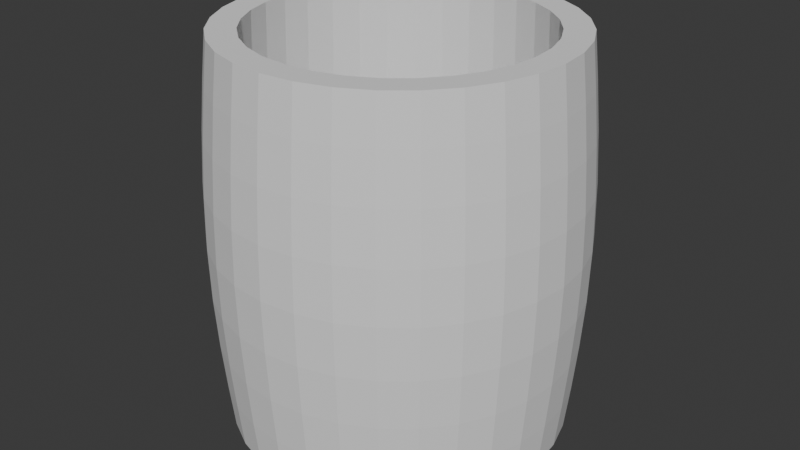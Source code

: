 # Source: cup_1.blend  (saved by Blender 4.3.34; exported with 4.5.12 LTS)
import bpy
from mathutils import Matrix  # noqa: F401  (used for matrix-valued properties, if any)

bpy.ops.wm.read_factory_settings(use_empty=True)
scene = bpy.context.scene
scene.name = 'Scene'

# ---- collections
col_collection = bpy.data.collections.new('Collection'); scene.collection.children.link(col_collection)

# ---- world
world_world = bpy.data.worlds.new('World'); scene.world = world_world
world_world.use_nodes = True; world_world.node_tree.nodes.clear()
_N = world_world.node_tree.nodes; _L = world_world.node_tree.links
n0 = _N.new('ShaderNodeOutputWorld'); n0.name = 'World Output'; n0.location = (300, 300)
n1 = _N.new('ShaderNodeBackground'); n1.name = 'Background'; n1.location = (10, 300)
n1.inputs[0].default_value = (0.05088, 0.05088, 0.05088, 1.0)
_L.new(n1.outputs[0], n0.inputs[0])
n0.is_active_output = True
world_world.color = (0.05088, 0.05088, 0.05088)
world_world.sun_shadow_jitter_overblur = 0.0

# ---- meshes
me_cylinder = bpy.data.meshes.new('Cylinder')
me_cylinder.from_pydata([(1.077e-10, 1.115, -1.115), (1.077e-10, 1.115, 1.115), (0.2175, 1.093, -1.115), (0.2175, 1.093, 1.115), (0.4266, 1.03, -1.115), (0.4266, 1.03, 1.115), (0.6193, 0.9269, -1.115), (0.6193, 0.9269, 1.115), (0.7883, 0.7883, -1.115), (0.7883, 0.7883, 1.115), (0.9269, 0.6193, -1.115), (0.9269, 0.6193, 1.115), (1.03, 0.4266, -1.115), (1.03, 0.4266, 1.115), (1.093, 0.2175, -1.115), (1.093, 0.2175, 1.115), (1.115, 1.737e-09, -1.115), (1.115, 1.737e-09, 1.115), (1.093, -0.2175, -1.115), (1.093, -0.2175, 1.115), (1.03, -0.4266, -1.115), (1.03, -0.4266, 1.115), (0.9269, -0.6193, -1.115), (0.9269, -0.6193, 1.115), (0.7883, -0.7883, -1.115), (0.7883, -0.7883, 1.115), (0.6193, -0.9269, -1.115), (0.6193, -0.9269, 1.115), (0.4266, -1.03, -1.115), (0.4266, -1.03, 1.115), (0.2175, -1.093, -1.115), (0.2175, -1.093, 1.115), (1.077e-10, -1.115, -1.115), (1.077e-10, -1.115, 1.115), (-0.2175, -1.093, -1.115), (-0.2175, -1.093, 1.115), (-0.4266, -1.03, -1.115), (-0.4266, -1.03, 1.115), (-0.6193, -0.9269, -1.115), (-0.6193, -0.9269, 1.115), (-0.7883, -0.7883, -1.115), (-0.7883, -0.7883, 1.115), (-0.9269, -0.6193, -1.115), (-0.9269, -0.6193, 1.115), (-1.03, -0.4266, -1.115), (-1.03, -0.4266, 1.115), (-1.093, -0.2175, -1.115), (-1.093, -0.2175, 1.115), (-1.115, 1.737e-09, -1.115), (-1.115, 1.737e-09, 1.115), (-1.093, 0.2175, -1.115), (-1.093, 0.2175, 1.115), (-1.03, 0.4266, -1.115), (-1.03, 0.4266, 1.115), (-0.9269, 0.6193, -1.115), (-0.9269, 0.6193, 1.115), (-0.7883, 0.7883, -1.115), (-0.7883, 0.7883, 1.115), (-0.6193, 0.9269, -1.115), (-0.6193, 0.9269, 1.115), (-0.4266, 1.03, -1.115), (-0.4266, 1.03, 1.115), (-0.2175, 1.093, -1.115), (-0.2175, 1.093, 1.115), (0.1817, 0.9135, 1.113), (9.384e-11, 0.9314, 1.113), (-0.1817, 0.9135, 1.113), (-0.3564, 0.8605, 1.113), (-0.5174, 0.7744, 1.113), (-0.6586, 0.6586, 1.113), (-0.7744, 0.5174, 1.113), (-0.8605, 0.3564, 1.113), (-0.9135, 0.1817, 1.113), (-0.9314, 1.723e-09, 1.113), (-0.9135, -0.1817, 1.113), (-0.8605, -0.3564, 1.113), (-0.7744, -0.5174, 1.113), (-0.6586, -0.6586, 1.113), (-0.5174, -0.7744, 1.113), (-0.3564, -0.8605, 1.113), (-0.1817, -0.9135, 1.113), (9.384e-11, -0.9314, 1.113), (0.1817, -0.9135, 1.113), (0.3564, -0.8605, 1.113), (0.5174, -0.7744, 1.113), (0.6586, -0.6586, 1.113), (0.7744, -0.5174, 1.113), (0.8605, -0.3564, 1.113), (0.9135, -0.1817, 1.113), (0.9314, 1.723e-09, 1.113), (0.9135, 0.1817, 1.113), (0.8605, 0.3564, 1.113), (0.7744, 0.5174, 1.113), (0.6586, 0.6586, 1.113), (0.5174, 0.7744, 1.113), (0.3564, 0.8605, 1.113), (0.1929, 0.9697, -0.4942), (-3.05e-08, 0.9887, -0.4942), (0.3784, 0.9134, -0.4942), (-0.1929, 0.9697, -0.4942), (-0.3784, 0.9134, -0.4942), (-0.5493, 0.8221, -0.4942), (-0.6991, 0.6991, -0.4942), (-0.8221, 0.5493, -0.4942), (-0.9134, 0.3784, -0.4942), (-0.9697, 0.1929, -0.4942), (-0.9887, 2.399e-09, -0.4942), (-0.9697, -0.1929, -0.4942), (-0.9134, -0.3784, -0.4942), (-0.8221, -0.5493, -0.4942), (-0.6991, -0.6991, -0.4942), (-0.5493, -0.8221, -0.4942), (-0.3784, -0.9134, -0.4942), (-0.1929, -0.9697, -0.4942), (-3.05e-08, -0.9887, -0.4942), (0.1929, -0.9697, -0.4942), (0.3784, -0.9134, -0.4942), (0.5493, -0.8221, -0.4942), (0.6991, -0.6991, -0.4942), (0.8221, -0.5493, -0.4942), (0.9134, -0.3784, -0.4942), (0.9697, -0.1929, -0.4942), (0.9887, 2.399e-09, -0.4942), (0.9697, 0.1929, -0.4942), (0.9134, 0.3784, -0.4942), (0.8221, 0.5493, -0.4942), (0.6991, 0.6991, -0.4942), (0.5493, 0.8221, -0.4942), (8.363e-10, 1.206, 0.0), (0.2352, 1.182, 0.0), (0.4614, 1.114, 0.0), (0.6698, 1.002, 0.0), (0.8525, 0.8525, 0.0), (1.002, 0.6698, 0.0), (1.114, 0.4614, 0.0), (1.182, 0.2352, 0.0), (1.206, 2.605e-09, 0.0), (1.182, -0.2352, 0.0), (1.114, -0.4614, 0.0), (1.002, -0.6698, 0.0), (0.8525, -0.8525, 0.0), (0.6698, -1.002, 0.0), (0.4614, -1.114, 0.0), (0.2352, -1.182, 0.0), (8.363e-10, -1.206, 0.0), (-0.2352, -1.182, 0.0), (-0.4614, -1.114, 0.0), (-0.6698, -1.002, 0.0), (-0.8525, -0.8525, 0.0), (-1.002, -0.6698, 0.0), (-1.114, -0.4614, 0.0), (-1.182, -0.2352, 0.0), (-1.206, 2.605e-09, 0.0), (-1.182, 0.2352, 0.0), (-1.114, 0.4614, 0.0), (-1.002, 0.6698, 0.0), (-0.8525, 0.8525, 0.0), (-0.6698, 1.002, 0.0), (-0.4614, 1.114, 0.0), (-0.2352, 1.182, 0.0), (0.2294, 1.153, -0.588), (0.45, 1.086, -0.588), (0.6533, 0.9778, -0.588), (0.8315, 0.8315, -0.588), (0.9778, 0.6533, -0.588), (1.086, 0.45, -0.588), (1.153, 0.2294, -0.588), (1.176, 2.345e-09, -0.588), (1.153, -0.2294, -0.588), (1.086, -0.45, -0.588), (0.9778, -0.6533, -0.588), (0.8315, -0.8315, -0.588), (0.6533, -0.9778, -0.588), (0.45, -1.086, -0.588), (0.2294, -1.153, -0.588), (5.685e-10, -1.176, -0.588), (-0.2294, -1.153, -0.588), (-0.45, -1.086, -0.588), (-0.6533, -0.9778, -0.588), (-0.8315, -0.8315, -0.588), (-0.9778, -0.6533, -0.588), (-1.086, -0.45, -0.588), (-1.153, -0.2294, -0.588), (-1.176, 2.345e-09, -0.588), (-1.153, 0.2294, -0.588), (-1.086, 0.45, -0.588), (-0.9778, 0.6533, -0.588), (-0.8315, 0.8315, -0.588), (-0.6533, 0.9778, -0.588), (-0.45, 1.086, -0.588), (-0.2294, 1.153, -0.588), (5.685e-10, 1.176, -0.588), (5.685e-10, 1.176, 0.588), (0.2294, 1.153, 0.588), (0.45, 1.086, 0.588), (0.6533, 0.9778, 0.588), (0.8315, 0.8315, 0.588), (0.9778, 0.6533, 0.588), (1.086, 0.45, 0.588), (1.153, 0.2294, 0.588), (1.176, 2.345e-09, 0.588), (1.153, -0.2294, 0.588), (1.086, -0.45, 0.588), (0.9778, -0.6533, 0.588), (0.8315, -0.8315, 0.588), (0.6533, -0.9778, 0.588), (0.45, -1.086, 0.588), (0.2294, -1.153, 0.588), (5.685e-10, -1.176, 0.588), (-0.2294, -1.153, 0.588), (-0.45, -1.086, 0.588), (-0.6533, -0.9778, 0.588), (-0.8315, -0.8315, 0.588), (-0.9778, -0.6533, 0.588), (-1.086, -0.45, 0.588), (-1.153, -0.2294, 0.588), (-1.176, 2.345e-09, 0.588), (-1.153, 0.2294, 0.588), (-1.086, 0.45, 0.588), (-0.9778, 0.6533, 0.588), (-0.8315, 0.8315, 0.588), (-0.6533, 0.9778, 0.588), (-0.45, 1.086, 0.588), (-0.2294, 1.153, 0.588), (7.582e-10, 1.197, -0.2993), (0.2336, 1.174, -0.2993), (0.4582, 1.106, -0.2993), (0.6652, 0.9955, -0.2993), (0.8466, 0.8466, -0.2993), (0.9955, 0.6652, -0.2993), (1.106, 0.4582, -0.2993), (1.174, 0.2336, -0.2993), (1.197, 2.534e-09, -0.2993), (1.174, -0.2336, -0.2993), (1.106, -0.4582, -0.2993), (0.9955, -0.6652, -0.2993), (0.8466, -0.8466, -0.2993), (0.6652, -0.9955, -0.2993), (0.4582, -1.106, -0.2993), (0.2336, -1.174, -0.2993), (7.582e-10, -1.197, -0.2993), (-0.2336, -1.174, -0.2993), (-0.4582, -1.106, -0.2993), (-0.6652, -0.9955, -0.2993), (-0.8466, -0.8466, -0.2993), (-0.9955, -0.6652, -0.2993), (-1.106, -0.4582, -0.2993), (-1.174, -0.2336, -0.2993), (-1.197, 2.534e-09, -0.2993), (-1.174, 0.2336, -0.2993), (-1.106, 0.4582, -0.2993), (-0.9955, 0.6652, -0.2993), (-0.8466, 0.8466, -0.2993), (-0.6652, 0.9955, -0.2993), (-0.4582, 1.106, -0.2993), (-0.2336, 1.174, -0.2993), (0.2336, 1.174, 0.2993), (0.4582, 1.106, 0.2993), (0.6652, 0.9955, 0.2993), (0.8466, 0.8466, 0.2993), (0.9955, 0.6652, 0.2993), (1.106, 0.4582, 0.2993), (1.174, 0.2336, 0.2993), (1.197, 2.534e-09, 0.2993), (1.174, -0.2336, 0.2993), (1.106, -0.4582, 0.2993), (0.9955, -0.6652, 0.2993), (0.8466, -0.8466, 0.2993), (0.6652, -0.9955, 0.2993), (0.4582, -1.106, 0.2993), (0.2336, -1.174, 0.2993), (7.582e-10, -1.197, 0.2993), (-0.2336, -1.174, 0.2993), (-0.4582, -1.106, 0.2993), (-0.6652, -0.9955, 0.2993), (-0.8466, -0.8466, 0.2993), (-0.9955, -0.6652, 0.2993), (-1.106, -0.4582, 0.2993), (-1.174, -0.2336, 0.2993), (-1.197, 2.534e-09, 0.2993), (-1.174, 0.2336, 0.2993), (-1.106, 0.4582, 0.2993), (-0.9955, 0.6652, 0.2993), (-0.8466, 0.8466, 0.2993), (-0.6652, 0.9955, 0.2993), (-0.4582, 1.106, 0.2993), (-0.2336, 1.174, 0.2993), (7.582e-10, 1.197, 0.2993), (3.327e-10, 1.147, 0.8601), (0.2237, 1.125, 0.8601), (0.4389, 1.06, 0.8601), (0.6372, 0.9536, 0.8601), (0.811, 0.811, 0.8601), (0.9536, 0.6372, 0.8601), (1.06, 0.4389, 0.8601), (1.125, 0.2237, 0.8601), (1.147, 2.069e-09, 0.8601), (1.125, -0.2237, 0.8601), (1.06, -0.4389, 0.8601), (0.9536, -0.6372, 0.8601), (0.811, -0.811, 0.8601), (0.6372, -0.9536, 0.8601), (0.4389, -1.06, 0.8601), (0.2237, -1.125, 0.8601), (3.327e-10, -1.147, 0.8601), (-0.2237, -1.125, 0.8601), (-0.4389, -1.06, 0.8601), (-0.6372, -0.9536, 0.8601), (-0.811, -0.811, 0.8601), (-0.9536, -0.6372, 0.8601), (-1.06, -0.4389, 0.8601), (-1.125, -0.2237, 0.8601), (-1.147, 2.069e-09, 0.8601), (-1.125, 0.2237, 0.8601), (-1.06, 0.4389, 0.8601), (-0.9536, 0.6372, 0.8601), (-0.811, 0.811, 0.8601), (-0.6372, 0.9536, 0.8601), (-0.4389, 1.06, 0.8601), (-0.2237, 1.125, 0.8601), (0.2237, 1.125, -0.8601), (0.4389, 1.06, -0.8601), (0.6372, 0.9536, -0.8601), (0.811, 0.811, -0.8601), (0.9536, 0.6372, -0.8601), (1.06, 0.4389, -0.8601), (1.125, 0.2237, -0.8601), (1.147, 2.069e-09, -0.8601), (1.125, -0.2237, -0.8601), (1.06, -0.4389, -0.8601), (0.9536, -0.6372, -0.8601), (0.811, -0.811, -0.8601), (0.6372, -0.9536, -0.8601), (0.4389, -1.06, -0.8601), (0.2237, -1.125, -0.8601), (3.327e-10, -1.147, -0.8601), (-0.2237, -1.125, -0.8601), (-0.4389, -1.06, -0.8601), (-0.6372, -0.9536, -0.8601), (-0.811, -0.811, -0.8601), (-0.9536, -0.6372, -0.8601), (-1.06, -0.4389, -0.8601), (-1.125, -0.2237, -0.8601), (-1.147, 2.069e-09, -0.8601), (-1.125, 0.2237, -0.8601), (-1.06, 0.4389, -0.8601), (-0.9536, 0.6372, -0.8601), (-0.811, 0.811, -0.8601), (-0.6372, 0.9536, -0.8601), (-0.4389, 1.06, -0.8601), (-0.2237, 1.125, -0.8601), (3.327e-10, 1.147, -0.8601)], [], [(288, 1, 3, 289), (289, 3, 5, 290), (290, 5, 7, 291), (291, 7, 9, 292), (292, 9, 11, 293), (293, 11, 13, 294), (294, 13, 15, 295), (295, 15, 17, 296), (296, 17, 19, 297), (297, 19, 21, 298), (298, 21, 23, 299), (299, 23, 25, 300), (300, 25, 27, 301), (301, 27, 29, 302), (302, 29, 31, 303), (303, 31, 33, 304), (304, 33, 35, 305), (305, 35, 37, 306), (306, 37, 39, 307), (307, 39, 41, 308), (308, 41, 43, 309), (309, 43, 45, 310), (310, 45, 47, 311), (311, 47, 49, 312), (312, 49, 51, 313), (313, 51, 53, 314), (314, 53, 55, 315), (315, 55, 57, 316), (316, 57, 59, 317), (317, 59, 61, 318), (83, 84, 117, 116), (318, 61, 63, 319), (319, 63, 1, 288), (0, 2, 4, 6, 8, 10, 12, 14, 16, 18, 20, 22, 24, 26, 28, 30, 32, 34, 36, 38, 40, 42, 44, 46, 48, 50, 52, 54, 56, 58, 60, 62), (3, 1, 65, 64), (1, 63, 66, 65), (63, 61, 67, 66), (61, 59, 68, 67), (59, 57, 69, 68), (57, 55, 70, 69), (55, 53, 71, 70), (53, 51, 72, 71), (51, 49, 73, 72), (49, 47, 74, 73), (47, 45, 75, 74), (45, 43, 76, 75), (43, 41, 77, 76), (41, 39, 78, 77), (39, 37, 79, 78), (37, 35, 80, 79), (35, 33, 81, 80), (33, 31, 82, 81), (31, 29, 83, 82), (29, 27, 84, 83), (27, 25, 85, 84), (25, 23, 86, 85), (23, 21, 87, 86), (21, 19, 88, 87), (19, 17, 89, 88), (17, 15, 90, 89), (15, 13, 91, 90), (13, 11, 92, 91), (11, 9, 93, 92), (9, 7, 94, 93), (7, 5, 95, 94), (5, 3, 64, 95), (96, 97, 99, 100, 101, 102, 103, 104, 105, 106, 107, 108, 109, 110, 111, 112, 113, 114, 115, 116, 117, 118, 119, 120, 121, 122, 123, 124, 125, 126, 127, 98), (70, 71, 104, 103), (84, 85, 118, 117), (71, 72, 105, 104), (85, 86, 119, 118), (72, 73, 106, 105), (86, 87, 120, 119), (73, 74, 107, 106), (87, 88, 121, 120), (74, 75, 108, 107), (88, 89, 122, 121), (75, 76, 109, 108), (89, 90, 123, 122), (76, 77, 110, 109), (64, 65, 97, 96), (90, 91, 124, 123), (77, 78, 111, 110), (95, 64, 96, 98), (91, 92, 125, 124), (78, 79, 112, 111), (65, 66, 99, 97), (92, 93, 126, 125), (79, 80, 113, 112), (66, 67, 100, 99), (93, 94, 127, 126), (80, 81, 114, 113), (67, 68, 101, 100), (94, 95, 98, 127), (81, 82, 115, 114), (68, 69, 102, 101), (82, 83, 116, 115), (69, 70, 103, 102), (255, 159, 128, 224), (254, 158, 159, 255), (253, 157, 158, 254), (252, 156, 157, 253), (251, 155, 156, 252), (250, 154, 155, 251), (249, 153, 154, 250), (248, 152, 153, 249), (247, 151, 152, 248), (246, 150, 151, 247), (245, 149, 150, 246), (244, 148, 149, 245), (243, 147, 148, 244), (242, 146, 147, 243), (241, 145, 146, 242), (240, 144, 145, 241), (239, 143, 144, 240), (238, 142, 143, 239), (237, 141, 142, 238), (236, 140, 141, 237), (235, 139, 140, 236), (234, 138, 139, 235), (233, 137, 138, 234), (232, 136, 137, 233), (231, 135, 136, 232), (230, 134, 135, 231), (229, 133, 134, 230), (228, 132, 133, 229), (227, 131, 132, 228), (226, 130, 131, 227), (225, 129, 130, 226), (224, 128, 129, 225), (351, 191, 160, 320), (320, 160, 161, 321), (321, 161, 162, 322), (322, 162, 163, 323), (323, 163, 164, 324), (324, 164, 165, 325), (325, 165, 166, 326), (326, 166, 167, 327), (327, 167, 168, 328), (328, 168, 169, 329), (329, 169, 170, 330), (330, 170, 171, 331), (331, 171, 172, 332), (332, 172, 173, 333), (333, 173, 174, 334), (334, 174, 175, 335), (335, 175, 176, 336), (336, 176, 177, 337), (337, 177, 178, 338), (338, 178, 179, 339), (339, 179, 180, 340), (340, 180, 181, 341), (341, 181, 182, 342), (342, 182, 183, 343), (343, 183, 184, 344), (344, 184, 185, 345), (345, 185, 186, 346), (346, 186, 187, 347), (347, 187, 188, 348), (348, 188, 189, 349), (349, 189, 190, 350), (350, 190, 191, 351), (286, 223, 192, 287), (285, 222, 223, 286), (284, 221, 222, 285), (283, 220, 221, 284), (282, 219, 220, 283), (281, 218, 219, 282), (280, 217, 218, 281), (279, 216, 217, 280), (278, 215, 216, 279), (277, 214, 215, 278), (276, 213, 214, 277), (275, 212, 213, 276), (274, 211, 212, 275), (273, 210, 211, 274), (272, 209, 210, 273), (271, 208, 209, 272), (270, 207, 208, 271), (269, 206, 207, 270), (268, 205, 206, 269), (267, 204, 205, 268), (266, 203, 204, 267), (265, 202, 203, 266), (264, 201, 202, 265), (263, 200, 201, 264), (262, 199, 200, 263), (261, 198, 199, 262), (260, 197, 198, 261), (259, 196, 197, 260), (258, 195, 196, 259), (257, 194, 195, 258), (256, 193, 194, 257), (287, 192, 193, 256), (191, 224, 225, 160), (160, 225, 226, 161), (161, 226, 227, 162), (162, 227, 228, 163), (163, 228, 229, 164), (164, 229, 230, 165), (165, 230, 231, 166), (166, 231, 232, 167), (167, 232, 233, 168), (168, 233, 234, 169), (169, 234, 235, 170), (170, 235, 236, 171), (171, 236, 237, 172), (172, 237, 238, 173), (173, 238, 239, 174), (174, 239, 240, 175), (175, 240, 241, 176), (176, 241, 242, 177), (177, 242, 243, 178), (178, 243, 244, 179), (179, 244, 245, 180), (180, 245, 246, 181), (181, 246, 247, 182), (182, 247, 248, 183), (183, 248, 249, 184), (184, 249, 250, 185), (185, 250, 251, 186), (186, 251, 252, 187), (187, 252, 253, 188), (188, 253, 254, 189), (189, 254, 255, 190), (190, 255, 224, 191), (128, 287, 256, 129), (129, 256, 257, 130), (130, 257, 258, 131), (131, 258, 259, 132), (132, 259, 260, 133), (133, 260, 261, 134), (134, 261, 262, 135), (135, 262, 263, 136), (136, 263, 264, 137), (137, 264, 265, 138), (138, 265, 266, 139), (139, 266, 267, 140), (140, 267, 268, 141), (141, 268, 269, 142), (142, 269, 270, 143), (143, 270, 271, 144), (144, 271, 272, 145), (145, 272, 273, 146), (146, 273, 274, 147), (147, 274, 275, 148), (148, 275, 276, 149), (149, 276, 277, 150), (150, 277, 278, 151), (151, 278, 279, 152), (152, 279, 280, 153), (153, 280, 281, 154), (154, 281, 282, 155), (155, 282, 283, 156), (156, 283, 284, 157), (157, 284, 285, 158), (158, 285, 286, 159), (159, 286, 287, 128), (223, 319, 288, 192), (222, 318, 319, 223), (221, 317, 318, 222), (220, 316, 317, 221), (219, 315, 316, 220), (218, 314, 315, 219), (217, 313, 314, 218), (216, 312, 313, 217), (215, 311, 312, 216), (214, 310, 311, 215), (213, 309, 310, 214), (212, 308, 309, 213), (211, 307, 308, 212), (210, 306, 307, 211), (209, 305, 306, 210), (208, 304, 305, 209), (207, 303, 304, 208), (206, 302, 303, 207), (205, 301, 302, 206), (204, 300, 301, 205), (203, 299, 300, 204), (202, 298, 299, 203), (201, 297, 298, 202), (200, 296, 297, 201), (199, 295, 296, 200), (198, 294, 295, 199), (197, 293, 294, 198), (196, 292, 293, 197), (195, 291, 292, 196), (194, 290, 291, 195), (193, 289, 290, 194), (192, 288, 289, 193), (62, 350, 351, 0), (60, 349, 350, 62), (58, 348, 349, 60), (56, 347, 348, 58), (54, 346, 347, 56), (52, 345, 346, 54), (50, 344, 345, 52), (48, 343, 344, 50), (46, 342, 343, 48), (44, 341, 342, 46), (42, 340, 341, 44), (40, 339, 340, 42), (38, 338, 339, 40), (36, 337, 338, 38), (34, 336, 337, 36), (32, 335, 336, 34), (30, 334, 335, 32), (28, 333, 334, 30), (26, 332, 333, 28), (24, 331, 332, 26), (22, 330, 331, 24), (20, 329, 330, 22), (18, 328, 329, 20), (16, 327, 328, 18), (14, 326, 327, 16), (12, 325, 326, 14), (10, 324, 325, 12), (8, 323, 324, 10), (6, 322, 323, 8), (4, 321, 322, 6), (2, 320, 321, 4), (0, 351, 320, 2)])
_uv = me_cylinder.uv_layers.new(name='UVMap')
_uv.uv.foreach_set('vector', [1.0, 0.9375, 1.0, 1.0, 0.9688, 1.0, 0.9688, 0.9375, 0.9688, 0.9375, 0.9688, 1.0, 0.9375, 1.0, 0.9375, 0.9375, 0.9375, 0.9375, 0.9375, 1.0, 0.9062, 1.0, 0.9062, 0.9375, 0.9062, 0.9375, 0.9062, 1.0, 0.875, 1.0, 0.875, 0.9375, 0.875, 0.9375, 0.875, 1.0, 0.8438, 1.0, 0.8438, 0.9375, 0.8438, 0.9375, 0.8438, 1.0, 0.8125, 1.0, 0.8125, 0.9375, 0.8125, 0.9375, 0.8125, 1.0, 0.7812, 1.0, 0.7812, 0.9375, 0.7812, 0.9375, 0.7812, 1.0, 0.75, 1.0, 0.75, 0.9375, 0.75, 0.9375, 0.75, 1.0, 0.7188, 1.0, 0.7188, 0.9375, 0.7188, 0.9375, 0.7188, 1.0, 0.6875, 1.0, 0.6875, 0.9375, 0.6875, 0.9375, 0.6875, 1.0, 0.6562, 1.0, 0.6562, 0.9375, 0.6562, 0.9375, 0.6562, 1.0, 0.625, 1.0, 0.625, 0.9375, 0.625, 0.9375, 0.625, 1.0, 0.5938, 1.0, 0.5938, 0.9375, 0.5938, 0.9375, 0.5938, 1.0, 0.5625, 1.0, 0.5625, 0.9375, 0.5625, 0.9375, 0.5625, 1.0, 0.5312, 1.0, 0.5312, 0.9375, 0.5312, 0.9375, 0.5312, 1.0, 0.5, 1.0, 0.5, 0.9375, 0.5, 0.9375, 0.5, 1.0, 0.4688, 1.0, 0.4688, 0.9375, 0.4688, 0.9375, 0.4688, 1.0, 0.4375, 1.0, 0.4375, 0.9375, 0.4375, 0.9375, 0.4375, 1.0, 0.4062, 1.0, 0.4062, 0.9375, 0.4062, 0.9375, 0.4062, 1.0, 0.375, 1.0, 0.375, 0.9375, 0.375, 0.9375, 0.375, 1.0, 0.3438, 1.0, 0.3438, 0.9375, 0.3438, 0.9375, 0.3438, 1.0, 0.3125, 1.0, 0.3125, 0.9375, 0.3125, 0.9375, 0.3125, 1.0, 0.2812, 1.0, 0.2812, 0.9375, 0.2812, 0.9375, 0.2812, 1.0, 0.25, 1.0, 0.25, 0.9375, 0.25, 0.9375, 0.25, 1.0, 0.2188, 1.0, 0.2188, 0.9375, 0.2188, 0.9375, 0.2188, 1.0, 0.1875, 1.0, 0.1875, 0.9375, 0.1875, 0.9375, 0.1875, 1.0, 0.1562, 1.0, 0.1562, 0.9375, 0.1562, 0.9375, 0.1562, 1.0, 0.125, 1.0, 0.125, 0.9375, 0.125, 0.9375, 0.125, 1.0, 0.09375, 1.0, 0.09375, 0.9375, 0.09375, 0.9375, 0.09375, 1.0, 0.0625, 1.0, 0.0625, 0.9375, 0.3268, 0.06449, 0.3616, 0.08305, 0.3616, 0.08305, 0.3268, 0.06449, 0.0625, 0.9375, 0.0625, 1.0, 0.03125, 1.0, 0.03125, 0.9375, 0.03125, 0.9375, 0.03125, 1.0, 0.0, 1.0, 0.0, 0.9375, 0.75, 0.49, 0.7968, 0.4854, 0.8418, 0.4717, 0.8833, 0.4496, 0.9197, 0.4197, 0.9496, 0.3833, 0.9717, 0.3418, 0.9854, 0.2968, 0.99, 0.25, 0.9854, 0.2032, 0.9717, 0.1582, 0.9496, 0.1167, 0.9197, 0.08029, 0.8833, 0.05045, 0.8418, 0.02827, 0.7968, 0.01461, 0.75, 0.01, 0.7032, 0.01461, 0.6582, 0.02827, 0.6167, 0.05045, 0.5803, 0.08029, 0.5504, 0.1167, 0.5283, 0.1582, 0.5146, 0.2032, 0.51, 0.25, 0.5146, 0.2968, 0.5283, 0.3418, 0.5504, 0.3833, 0.5803, 0.4197, 0.6167, 0.4496, 0.6582, 0.4717, 0.7032, 0.4854, 0.2968, 0.4854, 0.25, 0.49, 0.25, 0.4508, 0.2892, 0.4469, 0.25, 0.49, 0.2032, 0.4854, 0.2108, 0.4469, 0.25, 0.4508, 0.2032, 0.4854, 0.1582, 0.4717, 0.1732, 0.4355, 0.2108, 0.4469, 0.1582, 0.4717, 0.1167, 0.4496, 0.1384, 0.417, 0.1732, 0.4355, 0.1167, 0.4496, 0.08029, 0.4197, 0.108, 0.392, 0.1384, 0.417, 0.08029, 0.4197, 0.05045, 0.3833, 0.08305, 0.3616, 0.108, 0.392, 0.05045, 0.3833, 0.02827, 0.3418, 0.06449, 0.3268, 0.08305, 0.3616, 0.02827, 0.3418, 0.01461, 0.2968, 0.05307, 0.2892, 0.06449, 0.3268, 0.01461, 0.2968, 0.01, 0.25, 0.04921, 0.25, 0.05307, 0.2892, 0.01, 0.25, 0.01461, 0.2032, 0.05307, 0.2108, 0.04921, 0.25, 0.01461, 0.2032, 0.02827, 0.1582, 0.06449, 0.1732, 0.05307, 0.2108, 0.02827, 0.1582, 0.05045, 0.1167, 0.08305, 0.1384, 0.06449, 0.1732, 0.05045, 0.1167, 0.08029, 0.08029, 0.108, 0.108, 0.08305, 0.1384, 0.08029, 0.08029, 0.1167, 0.05045, 0.1384, 0.08305, 0.108, 0.108, 0.1167, 0.05045, 0.1582, 0.02827, 0.1732, 0.06449, 0.1384, 0.08305, 0.1582, 0.02827, 0.2032, 0.01461, 0.2108, 0.05307, 0.1732, 0.06449, 0.2032, 0.01461, 0.25, 0.01, 0.25, 0.04921, 0.2108, 0.05307, 0.25, 0.01, 0.2968, 0.01461, 0.2892, 0.05307, 0.25, 0.04921, 0.2968, 0.01461, 0.3418, 0.02827, 0.3268, 0.06449, 0.2892, 0.05307, 0.3418, 0.02827, 0.3833, 0.05045, 0.3616, 0.08305, 0.3268, 0.06449, 0.3833, 0.05045, 0.4197, 0.08029, 0.392, 0.108, 0.3616, 0.08305, 0.4197, 0.08029, 0.4496, 0.1167, 0.417, 0.1384, 0.392, 0.108, 0.4496, 0.1167, 0.4717, 0.1582, 0.4355, 0.1732, 0.417, 0.1384, 0.4717, 0.1582, 0.4854, 0.2032, 0.4469, 0.2108, 0.4355, 0.1732, 0.4854, 0.2032, 0.49, 0.25, 0.4508, 0.25, 0.4469, 0.2108, 0.49, 0.25, 0.4854, 0.2968, 0.4469, 0.2892, 0.4508, 0.25, 0.4854, 0.2968, 0.4717, 0.3418, 0.4355, 0.3268, 0.4469, 0.2892, 0.4717, 0.3418, 0.4496, 0.3833, 0.417, 0.3616, 0.4355, 0.3268, 0.4496, 0.3833, 0.4197, 0.4197, 0.392, 0.392, 0.417, 0.3616, 0.4197, 0.4197, 0.3833, 0.4496, 0.3616, 0.417, 0.392, 0.392, 0.3833, 0.4496, 0.3418, 0.4717, 0.3268, 0.4355, 0.3616, 0.417, 0.3418, 0.4717, 0.2968, 0.4854, 0.2892, 0.4469, 0.3268, 0.4355, 0.2892, 0.4469, 0.25, 0.4508, 0.2108, 0.4469, 0.1732, 0.4355, 0.1384, 0.417, 0.108, 0.392, 0.08305, 0.3616, 0.06449, 0.3268, 0.05307, 0.2892, 0.04921, 0.25, 0.05307, 0.2108, 0.06449, 0.1732, 0.08305, 0.1384, 0.108, 0.108, 0.1384, 0.08305, 0.1732, 0.06449, 0.2108, 0.05307, 0.25, 0.04921, 0.2892, 0.05307, 0.3268, 0.06449, 0.3616, 0.08305, 0.392, 0.108, 0.417, 0.1384, 0.4355, 0.1732, 0.4469, 0.2108, 0.4508, 0.25, 0.4469, 0.2892, 0.4355, 0.3268, 0.417, 0.3616, 0.392, 0.392, 0.3616, 0.417, 0.3268, 0.4355, 0.08305, 0.3616, 0.06449, 0.3268, 0.06449, 0.3268, 0.08305, 0.3616, 0.3616, 0.08305, 0.392, 0.108, 0.392, 0.108, 0.3616, 0.08305, 0.06449, 0.3268, 0.05307, 0.2892, 0.05307, 0.2892, 0.06449, 0.3268, 0.392, 0.108, 0.417, 0.1384, 0.417, 0.1384, 0.392, 0.108, 0.05307, 0.2892, 0.04921, 0.25, 0.04921, 0.25, 0.05307, 0.2892, 0.417, 0.1384, 0.4355, 0.1732, 0.4355, 0.1732, 0.417, 0.1384, 0.04921, 0.25, 0.05307, 0.2108, 0.05307, 0.2108, 0.04921, 0.25, 0.4355, 0.1732, 0.4469, 0.2108, 0.4469, 0.2108, 0.4355, 0.1732, 0.05307, 0.2108, 0.06449, 0.1732, 0.06449, 0.1732, 0.05307, 0.2108, 0.4469, 0.2108, 0.4508, 0.25, 0.4508, 0.25, 0.4469, 0.2108, 0.06449, 0.1732, 0.08305, 0.1384, 0.08305, 0.1384, 0.06449, 0.1732, 0.4508, 0.25, 0.4469, 0.2892, 0.4469, 0.2892, 0.4508, 0.25, 0.08305, 0.1384, 0.108, 0.108, 0.108, 0.108, 0.08305, 0.1384, 0.2892, 0.4469, 0.25, 0.4508, 0.25, 0.4508, 0.2892, 0.4469, 0.4469, 0.2892, 0.4355, 0.3268, 0.4355, 0.3268, 0.4469, 0.2892, 0.108, 0.108, 0.1384, 0.08305, 0.1384, 0.08305, 0.108, 0.108, 0.3268, 0.4355, 0.2892, 0.4469, 0.2892, 0.4469, 0.3268, 0.4355, 0.4355, 0.3268, 0.417, 0.3616, 0.417, 0.3616, 0.4355, 0.3268, 0.1384, 0.08305, 0.1732, 0.06449, 0.1732, 0.06449, 0.1384, 0.08305, 0.25, 0.4508, 0.2108, 0.4469, 0.2108, 0.4469, 0.25, 0.4508, 0.417, 0.3616, 0.392, 0.392, 0.392, 0.392, 0.417, 0.3616, 0.1732, 0.06449, 0.2108, 0.05307, 0.2108, 0.05307, 0.1732, 0.06449, 0.2108, 0.4469, 0.1732, 0.4355, 0.1732, 0.4355, 0.2108, 0.4469, 0.392, 0.392, 0.3616, 0.417, 0.3616, 0.417, 0.392, 0.392, 0.2108, 0.05307, 0.25, 0.04921, 0.25, 0.04921, 0.2108, 0.05307, 0.1732, 0.4355, 0.1384, 0.417, 0.1384, 0.417, 0.1732, 0.4355, 0.3616, 0.417, 0.3268, 0.4355, 0.3268, 0.4355, 0.3616, 0.417, 0.25, 0.04921, 0.2892, 0.05307, 0.2892, 0.05307, 0.25, 0.04921, 0.1384, 0.417, 0.108, 0.392, 0.108, 0.392, 0.1384, 0.417, 0.2892, 0.05307, 0.3268, 0.06449, 0.3268, 0.06449, 0.2892, 0.05307, 0.108, 0.392, 0.08305, 0.3616, 0.08305, 0.3616, 0.108, 0.392, 0.03125, 0.6875, 0.03125, 0.75, 0.0, 0.75, 0.0, 0.6875, 0.0625, 0.6875, 0.0625, 0.75, 0.03125, 0.75, 0.03125, 0.6875, 0.09375, 0.6875, 0.09375, 0.75, 0.0625, 0.75, 0.0625, 0.6875, 0.125, 0.6875, 0.125, 0.75, 0.09375, 0.75, 0.09375, 0.6875, 0.1562, 0.6875, 0.1562, 0.75, 0.125, 0.75, 0.125, 0.6875, 0.1875, 0.6875, 0.1875, 0.75, 0.1562, 0.75, 0.1562, 0.6875, 0.2188, 0.6875, 0.2188, 0.75, 0.1875, 0.75, 0.1875, 0.6875, 0.25, 0.6875, 0.25, 0.75, 0.2188, 0.75, 0.2188, 0.6875, 0.2812, 0.6875, 0.2812, 0.75, 0.25, 0.75, 0.25, 0.6875, 0.3125, 0.6875, 0.3125, 0.75, 0.2812, 0.75, 0.2812, 0.6875, 0.3438, 0.6875, 0.3438, 0.75, 0.3125, 0.75, 0.3125, 0.6875, 0.375, 0.6875, 0.375, 0.75, 0.3438, 0.75, 0.3438, 0.6875, 0.4062, 0.6875, 0.4062, 0.75, 0.375, 0.75, 0.375, 0.6875, 0.4375, 0.6875, 0.4375, 0.75, 0.4062, 0.75, 0.4062, 0.6875, 0.4688, 0.6875, 0.4688, 0.75, 0.4375, 0.75, 0.4375, 0.6875, 0.5, 0.6875, 0.5, 0.75, 0.4688, 0.75, 0.4688, 0.6875, 0.5312, 0.6875, 0.5312, 0.75, 0.5, 0.75, 0.5, 0.6875, 0.5625, 0.6875, 0.5625, 0.75, 0.5312, 0.75, 0.5312, 0.6875, 0.5938, 0.6875, 0.5938, 0.75, 0.5625, 0.75, 0.5625, 0.6875, 0.625, 0.6875, 0.625, 0.75, 0.5938, 0.75, 0.5938, 0.6875, 0.6562, 0.6875, 0.6562, 0.75, 0.625, 0.75, 0.625, 0.6875, 0.6875, 0.6875, 0.6875, 0.75, 0.6562, 0.75, 0.6562, 0.6875, 0.7188, 0.6875, 0.7188, 0.75, 0.6875, 0.75, 0.6875, 0.6875, 0.75, 0.6875, 0.75, 0.75, 0.7188, 0.75, 0.7188, 0.6875, 0.7812, 0.6875, 0.7812, 0.75, 0.75, 0.75, 0.75, 0.6875, 0.8125, 0.6875, 0.8125, 0.75, 0.7812, 0.75, 0.7812, 0.6875, 0.8438, 0.6875, 0.8438, 0.75, 0.8125, 0.75, 0.8125, 0.6875, 0.875, 0.6875, 0.875, 0.75, 0.8438, 0.75, 0.8438, 0.6875, 0.9062, 0.6875, 0.9062, 0.75, 0.875, 0.75, 0.875, 0.6875, 0.9375, 0.6875, 0.9375, 0.75, 0.9062, 0.75, 0.9062, 0.6875, 0.9688, 0.6875, 0.9688, 0.75, 0.9375, 0.75, 0.9375, 0.6875, 1.0, 0.6875, 1.0, 0.75, 0.9688, 0.75, 0.9688, 0.6875, 1.0, 0.5625, 1.0, 0.625, 0.9688, 0.625, 0.9688, 0.5625, 0.9688, 0.5625, 0.9688, 0.625, 0.9375, 0.625, 0.9375, 0.5625, 0.9375, 0.5625, 0.9375, 0.625, 0.9062, 0.625, 0.9062, 0.5625, 0.9062, 0.5625, 0.9062, 0.625, 0.875, 0.625, 0.875, 0.5625, 0.875, 0.5625, 0.875, 0.625, 0.8438, 0.625, 0.8438, 0.5625, 0.8438, 0.5625, 0.8438, 0.625, 0.8125, 0.625, 0.8125, 0.5625, 0.8125, 0.5625, 0.8125, 0.625, 0.7812, 0.625, 0.7812, 0.5625, 0.7812, 0.5625, 0.7812, 0.625, 0.75, 0.625, 0.75, 0.5625, 0.75, 0.5625, 0.75, 0.625, 0.7188, 0.625, 0.7188, 0.5625, 0.7188, 0.5625, 0.7188, 0.625, 0.6875, 0.625, 0.6875, 0.5625, 0.6875, 0.5625, 0.6875, 0.625, 0.6562, 0.625, 0.6562, 0.5625, 0.6562, 0.5625, 0.6562, 0.625, 0.625, 0.625, 0.625, 0.5625, 0.625, 0.5625, 0.625, 0.625, 0.5938, 0.625, 0.5938, 0.5625, 0.5938, 0.5625, 0.5938, 0.625, 0.5625, 0.625, 0.5625, 0.5625, 0.5625, 0.5625, 0.5625, 0.625, 0.5312, 0.625, 0.5312, 0.5625, 0.5312, 0.5625, 0.5312, 0.625, 0.5, 0.625, 0.5, 0.5625, 0.5, 0.5625, 0.5, 0.625, 0.4688, 0.625, 0.4688, 0.5625, 0.4688, 0.5625, 0.4688, 0.625, 0.4375, 0.625, 0.4375, 0.5625, 0.4375, 0.5625, 0.4375, 0.625, 0.4062, 0.625, 0.4062, 0.5625, 0.4062, 0.5625, 0.4062, 0.625, 0.375, 0.625, 0.375, 0.5625, 0.375, 0.5625, 0.375, 0.625, 0.3438, 0.625, 0.3438, 0.5625, 0.3438, 0.5625, 0.3438, 0.625, 0.3125, 0.625, 0.3125, 0.5625, 0.3125, 0.5625, 0.3125, 0.625, 0.2812, 0.625, 0.2812, 0.5625, 0.2812, 0.5625, 0.2812, 0.625, 0.25, 0.625, 0.25, 0.5625, 0.25, 0.5625, 0.25, 0.625, 0.2188, 0.625, 0.2188, 0.5625, 0.2188, 0.5625, 0.2188, 0.625, 0.1875, 0.625, 0.1875, 0.5625, 0.1875, 0.5625, 0.1875, 0.625, 0.1562, 0.625, 0.1562, 0.5625, 0.1562, 0.5625, 0.1562, 0.625, 0.125, 0.625, 0.125, 0.5625, 0.125, 0.5625, 0.125, 0.625, 0.09375, 0.625, 0.09375, 0.5625, 0.09375, 0.5625, 0.09375, 0.625, 0.0625, 0.625, 0.0625, 0.5625, 0.0625, 0.5625, 0.0625, 0.625, 0.03125, 0.625, 0.03125, 0.5625, 0.03125, 0.5625, 0.03125, 0.625, 0.0, 0.625, 0.0, 0.5625, 0.03125, 0.8125, 0.03125, 0.875, 0.0, 0.875, 0.0, 0.8125, 0.0625, 0.8125, 0.0625, 0.875, 0.03125, 0.875, 0.03125, 0.8125, 0.09375, 0.8125, 0.09375, 0.875, 0.0625, 0.875, 0.0625, 0.8125, 0.125, 0.8125, 0.125, 0.875, 0.09375, 0.875, 0.09375, 0.8125, 0.1562, 0.8125, 0.1562, 0.875, 0.125, 0.875, 0.125, 0.8125, 0.1875, 0.8125, 0.1875, 0.875, 0.1562, 0.875, 0.1562, 0.8125, 0.2188, 0.8125, 0.2188, 0.875, 0.1875, 0.875, 0.1875, 0.8125, 0.25, 0.8125, 0.25, 0.875, 0.2188, 0.875, 0.2188, 0.8125, 0.2812, 0.8125, 0.2812, 0.875, 0.25, 0.875, 0.25, 0.8125, 0.3125, 0.8125, 0.3125, 0.875, 0.2812, 0.875, 0.2812, 0.8125, 0.3438, 0.8125, 0.3438, 0.875, 0.3125, 0.875, 0.3125, 0.8125, 0.375, 0.8125, 0.375, 0.875, 0.3438, 0.875, 0.3438, 0.8125, 0.4062, 0.8125, 0.4062, 0.875, 0.375, 0.875, 0.375, 0.8125, 0.4375, 0.8125, 0.4375, 0.875, 0.4062, 0.875, 0.4062, 0.8125, 0.4688, 0.8125, 0.4688, 0.875, 0.4375, 0.875, 0.4375, 0.8125, 0.5, 0.8125, 0.5, 0.875, 0.4688, 0.875, 0.4688, 0.8125, 0.5312, 0.8125, 0.5312, 0.875, 0.5, 0.875, 0.5, 0.8125, 0.5625, 0.8125, 0.5625, 0.875, 0.5312, 0.875, 0.5312, 0.8125, 0.5938, 0.8125, 0.5938, 0.875, 0.5625, 0.875, 0.5625, 0.8125, 0.625, 0.8125, 0.625, 0.875, 0.5938, 0.875, 0.5938, 0.8125, 0.6562, 0.8125, 0.6562, 0.875, 0.625, 0.875, 0.625, 0.8125, 0.6875, 0.8125, 0.6875, 0.875, 0.6562, 0.875, 0.6562, 0.8125, 0.7188, 0.8125, 0.7188, 0.875, 0.6875, 0.875, 0.6875, 0.8125, 0.75, 0.8125, 0.75, 0.875, 0.7188, 0.875, 0.7188, 0.8125, 0.7812, 0.8125, 0.7812, 0.875, 0.75, 0.875, 0.75, 0.8125, 0.8125, 0.8125, 0.8125, 0.875, 0.7812, 0.875, 0.7812, 0.8125, 0.8438, 0.8125, 0.8438, 0.875, 0.8125, 0.875, 0.8125, 0.8125, 0.875, 0.8125, 0.875, 0.875, 0.8438, 0.875, 0.8438, 0.8125, 0.9062, 0.8125, 0.9062, 0.875, 0.875, 0.875, 0.875, 0.8125, 0.9375, 0.8125, 0.9375, 0.875, 0.9062, 0.875, 0.9062, 0.8125, 0.9688, 0.8125, 0.9688, 0.875, 0.9375, 0.875, 0.9375, 0.8125, 1.0, 0.8125, 1.0, 0.875, 0.9688, 0.875, 0.9688, 0.8125, 1.0, 0.625, 1.0, 0.6875, 0.9688, 0.6875, 0.9688, 0.625, 0.9688, 0.625, 0.9688, 0.6875, 0.9375, 0.6875, 0.9375, 0.625, 0.9375, 0.625, 0.9375, 0.6875, 0.9062, 0.6875, 0.9062, 0.625, 0.9062, 0.625, 0.9062, 0.6875, 0.875, 0.6875, 0.875, 0.625, 0.875, 0.625, 0.875, 0.6875, 0.8438, 0.6875, 0.8438, 0.625, 0.8438, 0.625, 0.8438, 0.6875, 0.8125, 0.6875, 0.8125, 0.625, 0.8125, 0.625, 0.8125, 0.6875, 0.7812, 0.6875, 0.7812, 0.625, 0.7812, 0.625, 0.7812, 0.6875, 0.75, 0.6875, 0.75, 0.625, 0.75, 0.625, 0.75, 0.6875, 0.7188, 0.6875, 0.7188, 0.625, 0.7188, 0.625, 0.7188, 0.6875, 0.6875, 0.6875, 0.6875, 0.625, 0.6875, 0.625, 0.6875, 0.6875, 0.6562, 0.6875, 0.6562, 0.625, 0.6562, 0.625, 0.6562, 0.6875, 0.625, 0.6875, 0.625, 0.625, 0.625, 0.625, 0.625, 0.6875, 0.5938, 0.6875, 0.5938, 0.625, 0.5938, 0.625, 0.5938, 0.6875, 0.5625, 0.6875, 0.5625, 0.625, 0.5625, 0.625, 0.5625, 0.6875, 0.5312, 0.6875, 0.5312, 0.625, 0.5312, 0.625, 0.5312, 0.6875, 0.5, 0.6875, 0.5, 0.625, 0.5, 0.625, 0.5, 0.6875, 0.4688, 0.6875, 0.4688, 0.625, 0.4688, 0.625, 0.4688, 0.6875, 0.4375, 0.6875, 0.4375, 0.625, 0.4375, 0.625, 0.4375, 0.6875, 0.4062, 0.6875, 0.4062, 0.625, 0.4062, 0.625, 0.4062, 0.6875, 0.375, 0.6875, 0.375, 0.625, 0.375, 0.625, 0.375, 0.6875, 0.3438, 0.6875, 0.3438, 0.625, 0.3438, 0.625, 0.3438, 0.6875, 0.3125, 0.6875, 0.3125, 0.625, 0.3125, 0.625, 0.3125, 0.6875, 0.2812, 0.6875, 0.2812, 0.625, 0.2812, 0.625, 0.2812, 0.6875, 0.25, 0.6875, 0.25, 0.625, 0.25, 0.625, 0.25, 0.6875, 0.2188, 0.6875, 0.2188, 0.625, 0.2188, 0.625, 0.2188, 0.6875, 0.1875, 0.6875, 0.1875, 0.625, 0.1875, 0.625, 0.1875, 0.6875, 0.1562, 0.6875, 0.1562, 0.625, 0.1562, 0.625, 0.1562, 0.6875, 0.125, 0.6875, 0.125, 0.625, 0.125, 0.625, 0.125, 0.6875, 0.09375, 0.6875, 0.09375, 0.625, 0.09375, 0.625, 0.09375, 0.6875, 0.0625, 0.6875, 0.0625, 0.625, 0.0625, 0.625, 0.0625, 0.6875, 0.03125, 0.6875, 0.03125, 0.625, 0.03125, 0.625, 0.03125, 0.6875, 0.0, 0.6875, 0.0, 0.625, 1.0, 0.75, 1.0, 0.8125, 0.9688, 0.8125, 0.9688, 0.75, 0.9688, 0.75, 0.9688, 0.8125, 0.9375, 0.8125, 0.9375, 0.75, 0.9375, 0.75, 0.9375, 0.8125, 0.9062, 0.8125, 0.9062, 0.75, 0.9062, 0.75, 0.9062, 0.8125, 0.875, 0.8125, 0.875, 0.75, 0.875, 0.75, 0.875, 0.8125, 0.8438, 0.8125, 0.8438, 0.75, 0.8438, 0.75, 0.8438, 0.8125, 0.8125, 0.8125, 0.8125, 0.75, 0.8125, 0.75, 0.8125, 0.8125, 0.7812, 0.8125, 0.7812, 0.75, 0.7812, 0.75, 0.7812, 0.8125, 0.75, 0.8125, 0.75, 0.75, 0.75, 0.75, 0.75, 0.8125, 0.7188, 0.8125, 0.7188, 0.75, 0.7188, 0.75, 0.7188, 0.8125, 0.6875, 0.8125, 0.6875, 0.75, 0.6875, 0.75, 0.6875, 0.8125, 0.6562, 0.8125, 0.6562, 0.75, 0.6562, 0.75, 0.6562, 0.8125, 0.625, 0.8125, 0.625, 0.75, 0.625, 0.75, 0.625, 0.8125, 0.5938, 0.8125, 0.5938, 0.75, 0.5938, 0.75, 0.5938, 0.8125, 0.5625, 0.8125, 0.5625, 0.75, 0.5625, 0.75, 0.5625, 0.8125, 0.5312, 0.8125, 0.5312, 0.75, 0.5312, 0.75, 0.5312, 0.8125, 0.5, 0.8125, 0.5, 0.75, 0.5, 0.75, 0.5, 0.8125, 0.4688, 0.8125, 0.4688, 0.75, 0.4688, 0.75, 0.4688, 0.8125, 0.4375, 0.8125, 0.4375, 0.75, 0.4375, 0.75, 0.4375, 0.8125, 0.4062, 0.8125, 0.4062, 0.75, 0.4062, 0.75, 0.4062, 0.8125, 0.375, 0.8125, 0.375, 0.75, 0.375, 0.75, 0.375, 0.8125, 0.3438, 0.8125, 0.3438, 0.75, 0.3438, 0.75, 0.3438, 0.8125, 0.3125, 0.8125, 0.3125, 0.75, 0.3125, 0.75, 0.3125, 0.8125, 0.2812, 0.8125, 0.2812, 0.75, 0.2812, 0.75, 0.2812, 0.8125, 0.25, 0.8125, 0.25, 0.75, 0.25, 0.75, 0.25, 0.8125, 0.2188, 0.8125, 0.2188, 0.75, 0.2188, 0.75, 0.2188, 0.8125, 0.1875, 0.8125, 0.1875, 0.75, 0.1875, 0.75, 0.1875, 0.8125, 0.1562, 0.8125, 0.1562, 0.75, 0.1562, 0.75, 0.1562, 0.8125, 0.125, 0.8125, 0.125, 0.75, 0.125, 0.75, 0.125, 0.8125, 0.09375, 0.8125, 0.09375, 0.75, 0.09375, 0.75, 0.09375, 0.8125, 0.0625, 0.8125, 0.0625, 0.75, 0.0625, 0.75, 0.0625, 0.8125, 0.03125, 0.8125, 0.03125, 0.75, 0.03125, 0.75, 0.03125, 0.8125, 0.0, 0.8125, 0.0, 0.75, 0.03125, 0.875, 0.03125, 0.9375, 0.0, 0.9375, 0.0, 0.875, 0.0625, 0.875, 0.0625, 0.9375, 0.03125, 0.9375, 0.03125, 0.875, 0.09375, 0.875, 0.09375, 0.9375, 0.0625, 0.9375, 0.0625, 0.875, 0.125, 0.875, 0.125, 0.9375, 0.09375, 0.9375, 0.09375, 0.875, 0.1562, 0.875, 0.1562, 0.9375, 0.125, 0.9375, 0.125, 0.875, 0.1875, 0.875, 0.1875, 0.9375, 0.1562, 0.9375, 0.1562, 0.875, 0.2188, 0.875, 0.2188, 0.9375, 0.1875, 0.9375, 0.1875, 0.875, 0.25, 0.875, 0.25, 0.9375, 0.2188, 0.9375, 0.2188, 0.875, 0.2812, 0.875, 0.2812, 0.9375, 0.25, 0.9375, 0.25, 0.875, 0.3125, 0.875, 0.3125, 0.9375, 0.2812, 0.9375, 0.2812, 0.875, 0.3438, 0.875, 0.3438, 0.9375, 0.3125, 0.9375, 0.3125, 0.875, 0.375, 0.875, 0.375, 0.9375, 0.3438, 0.9375, 0.3438, 0.875, 0.4062, 0.875, 0.4062, 0.9375, 0.375, 0.9375, 0.375, 0.875, 0.4375, 0.875, 0.4375, 0.9375, 0.4062, 0.9375, 0.4062, 0.875, 0.4688, 0.875, 0.4688, 0.9375, 0.4375, 0.9375, 0.4375, 0.875, 0.5, 0.875, 0.5, 0.9375, 0.4688, 0.9375, 0.4688, 0.875, 0.5312, 0.875, 0.5312, 0.9375, 0.5, 0.9375, 0.5, 0.875, 0.5625, 0.875, 0.5625, 0.9375, 0.5312, 0.9375, 0.5312, 0.875, 0.5938, 0.875, 0.5938, 0.9375, 0.5625, 0.9375, 0.5625, 0.875, 0.625, 0.875, 0.625, 0.9375, 0.5938, 0.9375, 0.5938, 0.875, 0.6562, 0.875, 0.6562, 0.9375, 0.625, 0.9375, 0.625, 0.875, 0.6875, 0.875, 0.6875, 0.9375, 0.6562, 0.9375, 0.6562, 0.875, 0.7188, 0.875, 0.7188, 0.9375, 0.6875, 0.9375, 0.6875, 0.875, 0.75, 0.875, 0.75, 0.9375, 0.7188, 0.9375, 0.7188, 0.875, 0.7812, 0.875, 0.7812, 0.9375, 0.75, 0.9375, 0.75, 0.875, 0.8125, 0.875, 0.8125, 0.9375, 0.7812, 0.9375, 0.7812, 0.875, 0.8438, 0.875, 0.8438, 0.9375, 0.8125, 0.9375, 0.8125, 0.875, 0.875, 0.875, 0.875, 0.9375, 0.8438, 0.9375, 0.8438, 0.875, 0.9062, 0.875, 0.9062, 0.9375, 0.875, 0.9375, 0.875, 0.875, 0.9375, 0.875, 0.9375, 0.9375, 0.9062, 0.9375, 0.9062, 0.875, 0.9688, 0.875, 0.9688, 0.9375, 0.9375, 0.9375, 0.9375, 0.875, 1.0, 0.875, 1.0, 0.9375, 0.9688, 0.9375, 0.9688, 0.875, 0.03125, 0.5, 0.03125, 0.5625, 0.0, 0.5625, 0.0, 0.5, 0.0625, 0.5, 0.0625, 0.5625, 0.03125, 0.5625, 0.03125, 0.5, 0.09375, 0.5, 0.09375, 0.5625, 0.0625, 0.5625, 0.0625, 0.5, 0.125, 0.5, 0.125, 0.5625, 0.09375, 0.5625, 0.09375, 0.5, 0.1562, 0.5, 0.1562, 0.5625, 0.125, 0.5625, 0.125, 0.5, 0.1875, 0.5, 0.1875, 0.5625, 0.1562, 0.5625, 0.1562, 0.5, 0.2188, 0.5, 0.2188, 0.5625, 0.1875, 0.5625, 0.1875, 0.5, 0.25, 0.5, 0.25, 0.5625, 0.2188, 0.5625, 0.2188, 0.5, 0.2812, 0.5, 0.2812, 0.5625, 0.25, 0.5625, 0.25, 0.5, 0.3125, 0.5, 0.3125, 0.5625, 0.2812, 0.5625, 0.2812, 0.5, 0.3438, 0.5, 0.3438, 0.5625, 0.3125, 0.5625, 0.3125, 0.5, 0.375, 0.5, 0.375, 0.5625, 0.3438, 0.5625, 0.3438, 0.5, 0.4062, 0.5, 0.4062, 0.5625, 0.375, 0.5625, 0.375, 0.5, 0.4375, 0.5, 0.4375, 0.5625, 0.4062, 0.5625, 0.4062, 0.5, 0.4688, 0.5, 0.4688, 0.5625, 0.4375, 0.5625, 0.4375, 0.5, 0.5, 0.5, 0.5, 0.5625, 0.4688, 0.5625, 0.4688, 0.5, 0.5312, 0.5, 0.5312, 0.5625, 0.5, 0.5625, 0.5, 0.5, 0.5625, 0.5, 0.5625, 0.5625, 0.5312, 0.5625, 0.5312, 0.5, 0.5938, 0.5, 0.5938, 0.5625, 0.5625, 0.5625, 0.5625, 0.5, 0.625, 0.5, 0.625, 0.5625, 0.5938, 0.5625, 0.5938, 0.5, 0.6562, 0.5, 0.6562, 0.5625, 0.625, 0.5625, 0.625, 0.5, 0.6875, 0.5, 0.6875, 0.5625, 0.6562, 0.5625, 0.6562, 0.5, 0.7188, 0.5, 0.7188, 0.5625, 0.6875, 0.5625, 0.6875, 0.5, 0.75, 0.5, 0.75, 0.5625, 0.7188, 0.5625, 0.7188, 0.5, 0.7812, 0.5, 0.7812, 0.5625, 0.75, 0.5625, 0.75, 0.5, 0.8125, 0.5, 0.8125, 0.5625, 0.7812, 0.5625, 0.7812, 0.5, 0.8438, 0.5, 0.8438, 0.5625, 0.8125, 0.5625, 0.8125, 0.5, 0.875, 0.5, 0.875, 0.5625, 0.8438, 0.5625, 0.8438, 0.5, 0.9062, 0.5, 0.9062, 0.5625, 0.875, 0.5625, 0.875, 0.5, 0.9375, 0.5, 0.9375, 0.5625, 0.9062, 0.5625, 0.9062, 0.5, 0.9688, 0.5, 0.9688, 0.5625, 0.9375, 0.5625, 0.9375, 0.5, 1.0, 0.5, 1.0, 0.5625, 0.9688, 0.5625, 0.9688, 0.5])
me_cylinder.update()

# ---- objects
ob_cylinder = bpy.data.objects.new('Cylinder', me_cylinder)

# ---- transforms, parenting, visibility, modifiers, constraints
ob_cylinder.location = (0.0, 0.0, 0.0)
ob_cylinder.scale = (0.3, 0.3, 0.35)

# ---- collection membership
col_collection.objects.link(ob_cylinder)

# ---- scene / render settings (as saved in the file)
scene.frame_start = 1; scene.frame_end = 250; scene.frame_set(1)
scene.render.engine = 'BLENDER_EEVEE_NEXT'
bpy.context.view_layer.update()

# ---- added for rendering (the .blend has no active camera and no usable light): camera, sun
cam_auto = bpy.data.cameras.new('AutoCamera')
cam_auto.lens = 50.0
cam_auto.sensor_width = 36.0
cam_auto.clip_end = 1000.0
ob_auto_camera = bpy.data.objects.new('AutoCamera', cam_auto)
scene.collection.objects.link(ob_auto_camera)
ob_auto_camera.location = (1.19043, -1.42852, 0.952344)
ob_auto_camera.rotation_euler = (1.09748, -7.21219e-08, 0.694738)
scene.camera = ob_auto_camera
light_auto_sun = bpy.data.lights.new('AutoSun', 'SUN')
light_auto_sun.energy = 3.0
light_auto_sun.angle = 0.0523599
ob_auto_sun = bpy.data.objects.new('AutoSun', light_auto_sun)
scene.collection.objects.link(ob_auto_sun)
ob_auto_sun.rotation_euler = (0.872665, 0.174533, 0.523599)
bpy.context.view_layer.update()
